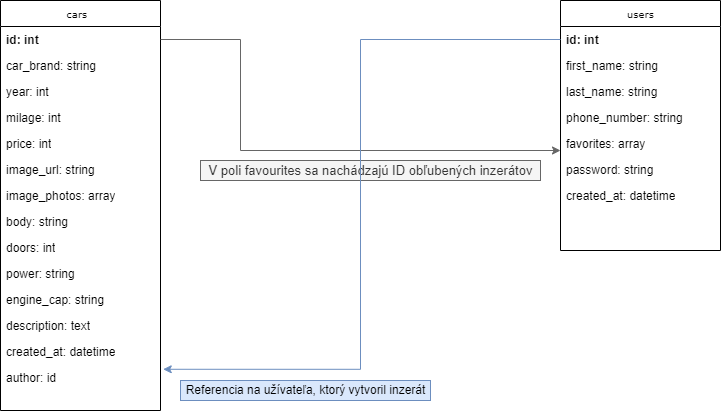

The diagram above was exported from draw.io. Its source (the exported page's mxGraphModel, read from the mxfile embedded in the PNG):
<mxGraphModel dx="1422" dy="766" grid="1" gridSize="10" guides="1" tooltips="1" connect="0" arrows="1" fold="1" page="1" pageScale="1" pageWidth="850" pageHeight="1100" background="none" math="0" shadow="0">
  <root>
    <mxCell id="0" />
    <mxCell id="1" parent="0" />
    <mxCell id="17acba5748e5396b-2" value="users" style="swimlane;html=1;fontStyle=0;childLayout=stackLayout;horizontal=1;startSize=26;fillColor=none;horizontalStack=0;resizeParent=1;resizeLast=0;collapsible=1;marginBottom=0;swimlaneFillColor=#ffffff;rounded=0;shadow=0;comic=0;labelBackgroundColor=none;strokeWidth=1;fontFamily=Verdana;fontSize=10;align=center;" parent="1" vertex="1">
      <mxGeometry x="620" y="50" width="160" height="250" as="geometry" />
    </mxCell>
    <mxCell id="17acba5748e5396b-4" value="&lt;b&gt;id: int&lt;/b&gt;" style="text;html=1;strokeColor=none;fillColor=none;align=left;verticalAlign=top;spacingLeft=4;spacingRight=4;whiteSpace=wrap;overflow=hidden;rotatable=0;points=[[0,0.5],[1,0.5]];portConstraint=eastwest;" parent="17acba5748e5396b-2" vertex="1">
      <mxGeometry y="26" width="160" height="26" as="geometry" />
    </mxCell>
    <mxCell id="17acba5748e5396b-6" value="first_name: string" style="text;html=1;strokeColor=none;fillColor=none;align=left;verticalAlign=top;spacingLeft=4;spacingRight=4;whiteSpace=wrap;overflow=hidden;rotatable=0;points=[[0,0.5],[1,0.5]];portConstraint=eastwest;" parent="17acba5748e5396b-2" vertex="1">
      <mxGeometry y="52" width="160" height="26" as="geometry" />
    </mxCell>
    <mxCell id="17acba5748e5396b-10" value="last_name: string" style="text;html=1;strokeColor=none;fillColor=none;align=left;verticalAlign=top;spacingLeft=4;spacingRight=4;whiteSpace=wrap;overflow=hidden;rotatable=0;points=[[0,0.5],[1,0.5]];portConstraint=eastwest;" parent="17acba5748e5396b-2" vertex="1">
      <mxGeometry y="78" width="160" height="26" as="geometry" />
    </mxCell>
    <mxCell id="17acba5748e5396b-8" value="phone_number: string" style="text;html=1;strokeColor=none;fillColor=none;align=left;verticalAlign=top;spacingLeft=4;spacingRight=4;whiteSpace=wrap;overflow=hidden;rotatable=0;points=[[0,0.5],[1,0.5]];portConstraint=eastwest;" parent="17acba5748e5396b-2" vertex="1">
      <mxGeometry y="104" width="160" height="26" as="geometry" />
    </mxCell>
    <mxCell id="FSbaZsDMrADGgm8sM_dk-1" value="favorites: array" style="text;html=1;strokeColor=none;fillColor=none;align=left;verticalAlign=top;spacingLeft=4;spacingRight=4;whiteSpace=wrap;overflow=hidden;rotatable=0;points=[[0,0.5],[1,0.5]];portConstraint=eastwest;" parent="17acba5748e5396b-2" vertex="1">
      <mxGeometry y="130" width="160" height="26" as="geometry" />
    </mxCell>
    <mxCell id="FSbaZsDMrADGgm8sM_dk-2" value="password: string" style="text;html=1;strokeColor=none;fillColor=none;align=left;verticalAlign=top;spacingLeft=4;spacingRight=4;whiteSpace=wrap;overflow=hidden;rotatable=0;points=[[0,0.5],[1,0.5]];portConstraint=eastwest;" parent="17acba5748e5396b-2" vertex="1">
      <mxGeometry y="156" width="160" height="26" as="geometry" />
    </mxCell>
    <mxCell id="FSbaZsDMrADGgm8sM_dk-3" value="created_at: datetime" style="text;html=1;strokeColor=none;fillColor=none;align=left;verticalAlign=top;spacingLeft=4;spacingRight=4;whiteSpace=wrap;overflow=hidden;rotatable=0;points=[[0,0.5],[1,0.5]];portConstraint=eastwest;" parent="17acba5748e5396b-2" vertex="1">
      <mxGeometry y="182" width="160" height="26" as="geometry" />
    </mxCell>
    <mxCell id="17acba5748e5396b-30" value="cars&lt;span style=&quot;white-space: pre&quot;&gt;&#09;&lt;/span&gt;" style="swimlane;html=1;fontStyle=0;childLayout=stackLayout;horizontal=1;startSize=26;fillColor=none;horizontalStack=0;resizeParent=1;resizeLast=0;collapsible=1;marginBottom=0;swimlaneFillColor=#ffffff;rounded=0;shadow=0;comic=0;labelBackgroundColor=none;strokeWidth=1;fontFamily=Verdana;fontSize=10;align=center;" parent="1" vertex="1">
      <mxGeometry x="60" y="50" width="160" height="410" as="geometry" />
    </mxCell>
    <mxCell id="0zH8YXf-SM8BfOHmQjby-15" value="&lt;b&gt;id: int&lt;/b&gt;" style="text;html=1;strokeColor=none;fillColor=none;align=left;verticalAlign=top;spacingLeft=4;spacingRight=4;whiteSpace=wrap;overflow=hidden;rotatable=0;points=[[0,0.5],[1,0.5]];portConstraint=eastwest;" parent="17acba5748e5396b-30" vertex="1">
      <mxGeometry y="26" width="160" height="26" as="geometry" />
    </mxCell>
    <mxCell id="17acba5748e5396b-32" value="car_brand: string" style="text;html=1;strokeColor=none;fillColor=none;align=left;verticalAlign=top;spacingLeft=4;spacingRight=4;whiteSpace=wrap;overflow=hidden;rotatable=0;points=[[0,0.5],[1,0.5]];portConstraint=eastwest;" parent="17acba5748e5396b-30" vertex="1">
      <mxGeometry y="52" width="160" height="26" as="geometry" />
    </mxCell>
    <mxCell id="0zH8YXf-SM8BfOHmQjby-4" value="year: int" style="text;html=1;strokeColor=none;fillColor=none;align=left;verticalAlign=top;spacingLeft=4;spacingRight=4;whiteSpace=wrap;overflow=hidden;rotatable=0;points=[[0,0.5],[1,0.5]];portConstraint=eastwest;" parent="17acba5748e5396b-30" vertex="1">
      <mxGeometry y="78" width="160" height="26" as="geometry" />
    </mxCell>
    <mxCell id="0zH8YXf-SM8BfOHmQjby-5" value="milage: int" style="text;html=1;strokeColor=none;fillColor=none;align=left;verticalAlign=top;spacingLeft=4;spacingRight=4;whiteSpace=wrap;overflow=hidden;rotatable=0;points=[[0,0.5],[1,0.5]];portConstraint=eastwest;" parent="17acba5748e5396b-30" vertex="1">
      <mxGeometry y="104" width="160" height="26" as="geometry" />
    </mxCell>
    <mxCell id="0zH8YXf-SM8BfOHmQjby-6" value="price: int" style="text;html=1;strokeColor=none;fillColor=none;align=left;verticalAlign=top;spacingLeft=4;spacingRight=4;whiteSpace=wrap;overflow=hidden;rotatable=0;points=[[0,0.5],[1,0.5]];portConstraint=eastwest;" parent="17acba5748e5396b-30" vertex="1">
      <mxGeometry y="130" width="160" height="26" as="geometry" />
    </mxCell>
    <mxCell id="0zH8YXf-SM8BfOHmQjby-7" value="image_url: string" style="text;html=1;strokeColor=none;fillColor=none;align=left;verticalAlign=top;spacingLeft=4;spacingRight=4;whiteSpace=wrap;overflow=hidden;rotatable=0;points=[[0,0.5],[1,0.5]];portConstraint=eastwest;" parent="17acba5748e5396b-30" vertex="1">
      <mxGeometry y="156" width="160" height="26" as="geometry" />
    </mxCell>
    <mxCell id="0zH8YXf-SM8BfOHmQjby-8" value="image_photos: array" style="text;html=1;strokeColor=none;fillColor=none;align=left;verticalAlign=top;spacingLeft=4;spacingRight=4;whiteSpace=wrap;overflow=hidden;rotatable=0;points=[[0,0.5],[1,0.5]];portConstraint=eastwest;" parent="17acba5748e5396b-30" vertex="1">
      <mxGeometry y="182" width="160" height="26" as="geometry" />
    </mxCell>
    <mxCell id="0zH8YXf-SM8BfOHmQjby-9" value="body: string" style="text;html=1;strokeColor=none;fillColor=none;align=left;verticalAlign=top;spacingLeft=4;spacingRight=4;whiteSpace=wrap;overflow=hidden;rotatable=0;points=[[0,0.5],[1,0.5]];portConstraint=eastwest;" parent="17acba5748e5396b-30" vertex="1">
      <mxGeometry y="208" width="160" height="26" as="geometry" />
    </mxCell>
    <mxCell id="0zH8YXf-SM8BfOHmQjby-10" value="doors: int" style="text;html=1;strokeColor=none;fillColor=none;align=left;verticalAlign=top;spacingLeft=4;spacingRight=4;whiteSpace=wrap;overflow=hidden;rotatable=0;points=[[0,0.5],[1,0.5]];portConstraint=eastwest;" parent="17acba5748e5396b-30" vertex="1">
      <mxGeometry y="234" width="160" height="26" as="geometry" />
    </mxCell>
    <mxCell id="0zH8YXf-SM8BfOHmQjby-11" value="power: string" style="text;html=1;strokeColor=none;fillColor=none;align=left;verticalAlign=top;spacingLeft=4;spacingRight=4;whiteSpace=wrap;overflow=hidden;rotatable=0;points=[[0,0.5],[1,0.5]];portConstraint=eastwest;" parent="17acba5748e5396b-30" vertex="1">
      <mxGeometry y="260" width="160" height="26" as="geometry" />
    </mxCell>
    <mxCell id="0zH8YXf-SM8BfOHmQjby-12" value="engine_cap: string" style="text;html=1;strokeColor=none;fillColor=none;align=left;verticalAlign=top;spacingLeft=4;spacingRight=4;whiteSpace=wrap;overflow=hidden;rotatable=0;points=[[0,0.5],[1,0.5]];portConstraint=eastwest;" parent="17acba5748e5396b-30" vertex="1">
      <mxGeometry y="286" width="160" height="26" as="geometry" />
    </mxCell>
    <mxCell id="0zH8YXf-SM8BfOHmQjby-13" value="description: text" style="text;html=1;strokeColor=none;fillColor=none;align=left;verticalAlign=top;spacingLeft=4;spacingRight=4;whiteSpace=wrap;overflow=hidden;rotatable=0;points=[[0,0.5],[1,0.5]];portConstraint=eastwest;" parent="17acba5748e5396b-30" vertex="1">
      <mxGeometry y="312" width="160" height="26" as="geometry" />
    </mxCell>
    <mxCell id="0zH8YXf-SM8BfOHmQjby-14" value="created_at: datetime" style="text;html=1;strokeColor=none;fillColor=none;align=left;verticalAlign=top;spacingLeft=4;spacingRight=4;whiteSpace=wrap;overflow=hidden;rotatable=0;points=[[0,0.5],[1,0.5]];portConstraint=eastwest;" parent="17acba5748e5396b-30" vertex="1">
      <mxGeometry y="338" width="160" height="26" as="geometry" />
    </mxCell>
    <mxCell id="17acba5748e5396b-33" value="author: id" style="text;html=1;strokeColor=none;fillColor=none;align=left;verticalAlign=top;spacingLeft=4;spacingRight=4;whiteSpace=wrap;overflow=hidden;rotatable=0;points=[[0,0.5],[1,0.5]];portConstraint=eastwest;" parent="17acba5748e5396b-30" vertex="1">
      <mxGeometry y="364" width="160" height="46" as="geometry" />
    </mxCell>
    <mxCell id="0zH8YXf-SM8BfOHmQjby-19" value="Referencia na užívateľa, ktorý vytvoril inzerát" style="text;html=1;align=center;verticalAlign=middle;resizable=0;points=[];autosize=1;strokeColor=#6c8ebf;fillColor=#dae8fc;" parent="1" vertex="1">
      <mxGeometry x="240" y="430" width="250" height="20" as="geometry" />
    </mxCell>
    <mxCell id="FSbaZsDMrADGgm8sM_dk-4" style="edgeStyle=orthogonalEdgeStyle;rounded=0;orthogonalLoop=1;jettySize=auto;html=1;fillColor=#f5f5f5;strokeColor=#666666;" parent="1" source="0zH8YXf-SM8BfOHmQjby-15" target="FSbaZsDMrADGgm8sM_dk-1" edge="1">
      <mxGeometry relative="1" as="geometry">
        <Array as="points">
          <mxPoint x="300" y="89" />
          <mxPoint x="300" y="200" />
        </Array>
      </mxGeometry>
    </mxCell>
    <mxCell id="0zH8YXf-SM8BfOHmQjby-21" value="&lt;font style=&quot;font-size: 13px&quot;&gt;V poli favourites sa nachádzajú ID obľubených inzerátov&lt;/font&gt;" style="text;html=1;align=center;verticalAlign=middle;resizable=0;points=[];autosize=1;strokeColor=#666666;fillColor=#f5f5f5;imageWidth=29;imageHeight=31;arcSize=12;perimeter=none;fontColor=#333333;" parent="1" vertex="1">
      <mxGeometry x="260" y="210" width="340" height="20" as="geometry" />
    </mxCell>
    <mxCell id="0zH8YXf-SM8BfOHmQjby-24" style="edgeStyle=orthogonalEdgeStyle;rounded=0;orthogonalLoop=1;jettySize=auto;html=1;entryX=1.017;entryY=0.104;entryDx=0;entryDy=0;entryPerimeter=0;fillColor=#dae8fc;strokeColor=#6c8ebf;" parent="1" source="17acba5748e5396b-4" target="17acba5748e5396b-33" edge="1">
      <mxGeometry relative="1" as="geometry" />
    </mxCell>
  </root>
</mxGraphModel>